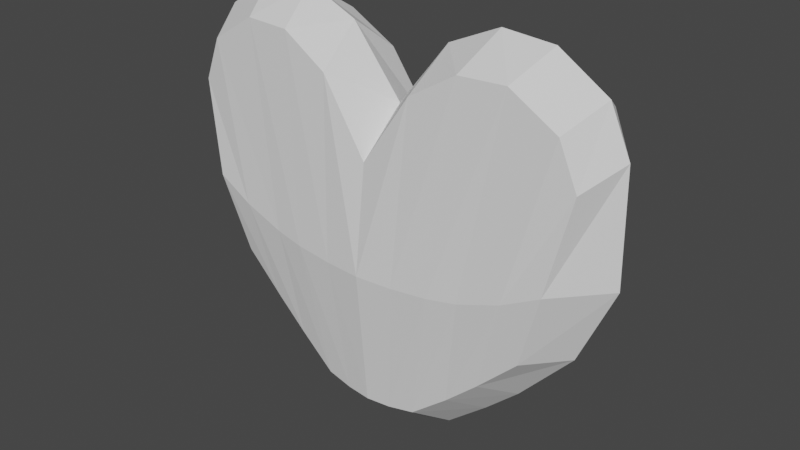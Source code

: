 # Source: heart.blend  (saved by Blender 2.81.16; exported with 4.5.12 LTS)
import bpy
from mathutils import Matrix  # noqa: F401  (used for matrix-valued properties, if any)

bpy.ops.wm.read_factory_settings(use_empty=True)
scene = bpy.context.scene
scene.name = 'Scene'

# ---- collections
col_collection = bpy.data.collections.new('Collection'); scene.collection.children.link(col_collection)

# ---- world
world_world = bpy.data.worlds.new('World'); scene.world = world_world
world_world.use_nodes = True; world_world.node_tree.nodes.clear()
_N = world_world.node_tree.nodes; _L = world_world.node_tree.links
n0 = _N.new('ShaderNodeOutputWorld'); n0.name = 'World Output'; n0.location = (300, 300)
n1 = _N.new('ShaderNodeBackground'); n1.name = 'Background'; n1.location = (10, 300)
n1.inputs[0].default_value = (0.05088, 0.05088, 0.05088, 1.0)
_L.new(n1.outputs[0], n0.inputs[0])
n0.is_active_output = True
world_world.color = (0.05088, 0.05088, 0.05088)
world_world.use_sun_shadow = False
world_world.sun_shadow_jitter_overblur = 0.0

# ---- meshes
me_cube_001 = bpy.data.meshes.new('Cube.001')
me_cube_001.from_pydata([(-0.8646, -0.5, -0.2059), (-1.1, -0.5, 0.763), (-0.8646, 0.5, -0.2059), (-1.1, 0.5, 0.763), (-1.033, -6.704e-08, -0.2152), (-0.9933, -0.6096, 0.237), (-1.21, -3.111e-08, 0.8726), (-0.9933, 0.6096, 0.237), (-1.223, -4.395e-08, 0.237), (-0.1341, 0.5822, -0.7889), (-0.2773, 0.5548, -0.7617), (-0.4753, 0.5274, -0.5932), (-0.75, 0.5274, 1.176), (-0.5, 0.5548, 1.169), (-0.25, 0.5822, 1.008), (-0.4753, -0.5274, -0.5932), (-0.2773, -0.5548, -0.7617), (-0.1341, -0.5822, -0.7889), (-0.25, -0.5822, 1.008), (-0.5, -0.5548, 1.169), (-0.75, -0.5274, 1.176), (-0.5638, 0.6671, 0.04558), (-0.4032, 0.7045, 0.01823), (-0.2016, 0.732, 2.794e-09), (-0.5638, -0.6671, 0.04558), (-0.4032, -0.7045, 0.01823), (-0.2016, -0.732, 3.027e-09), (-0.5574, -9.272e-09, -0.7329), (-0.3321, 5.632e-09, -0.9315), (-0.1615, 1.553e-09, -0.9888), (-0.8322, -5.071e-08, 1.316), (-0.5548, -3.846e-08, 1.339), (-0.2774, -2.622e-08, 1.208), (-0.6472, 0.5137, -0.4292), (-1.003, -0.5137, 1.01), (-1.003, 0.5137, 1.01), (-0.6472, -0.5137, -0.4292), (-0.7922, 0.6383, 0.1276), (-0.7922, -0.6383, 0.1276), (-0.743, -2.744e-08, -0.5538), (-1.098, -4.642e-08, 1.135), (0.8646, -0.5, -0.2059), (1.1, -0.5, 0.763), (0.8646, 0.5, -0.2059), (1.1, 0.5, 0.763), (1.033, -6.704e-08, -0.2152), (0.9933, -0.6096, 0.237), (1.21, -3.111e-08, 0.8726), (0.9933, 0.6096, 0.237), (0.0, 0.6096, -0.7933), (0.0, 0.6096, 0.6096), (0.0, -0.6096, -0.7933), (0.0, -0.6096, 0.6096), (1.223, -4.395e-08, 0.237), (0.0, 0.7695, 4.657e-09), (0.0, -0.7695, 4.657e-09), (0.0, -5.588e-09, -1.023), (0.0, -1.397e-08, 0.8395), (0.1341, 0.5822, -0.7889), (0.2773, 0.5548, -0.7617), (0.4753, 0.5274, -0.5932), (0.75, 0.5274, 1.176), (0.5, 0.5548, 1.169), (0.25, 0.5822, 1.008), (0.4753, -0.5274, -0.5932), (0.2773, -0.5548, -0.7617), (0.1341, -0.5822, -0.7889), (0.25, -0.5822, 1.008), (0.5, -0.5548, 1.169), (0.75, -0.5274, 1.176), (0.5638, 0.6671, 0.04558), (0.4032, 0.7045, 0.01823), (0.2016, 0.732, 2.794e-09), (0.5638, -0.6671, 0.04558), (0.4032, -0.7045, 0.01823), (0.2016, -0.732, 3.027e-09), (0.5574, -9.272e-09, -0.7329), (0.3321, 5.632e-09, -0.9315), (0.1615, 1.553e-09, -0.9888), (0.8322, -5.071e-08, 1.316), (0.5548, -3.846e-08, 1.339), (0.2774, -2.622e-08, 1.208), (0.6472, 0.5137, -0.4292), (1.003, -0.5137, 1.01), (1.003, 0.5137, 1.01), (0.6472, -0.5137, -0.4292), (0.7922, 0.6383, 0.1276), (0.7922, -0.6383, 0.1276), (0.743, -2.744e-08, -0.5538), (1.098, -4.642e-08, 1.135)], [], [(0, 5, 8, 4), (5, 1, 6, 8), (8, 6, 3, 7), (4, 8, 7, 2), (9, 23, 54, 49), (23, 14, 50, 54), (38, 34, 1, 5), (36, 38, 5, 0), (9, 49, 56, 29), (29, 56, 51, 17), (35, 3, 6, 40), (40, 6, 1, 34), (57, 32, 18, 52), (32, 31, 19, 18), (31, 30, 20, 19), (50, 14, 32, 57), (14, 13, 31, 32), (13, 12, 30, 31), (39, 27, 15, 36), (27, 28, 16, 15), (28, 29, 17, 16), (33, 11, 27, 39), (11, 10, 28, 27), (10, 9, 29, 28), (51, 55, 26, 17), (17, 26, 25, 16), (16, 25, 24, 15), (55, 52, 18, 26), (26, 18, 19, 25), (25, 19, 20, 24), (37, 35, 12, 21), (21, 12, 13, 22), (22, 13, 14, 23), (33, 37, 21, 11), (11, 21, 22, 10), (10, 22, 23, 9), (2, 7, 37, 33), (7, 3, 35, 37), (2, 33, 39, 4), (4, 39, 36, 0), (30, 40, 34, 20), (12, 35, 40, 30), (15, 24, 38, 36), (24, 20, 34, 38), (41, 45, 53, 46), (46, 53, 47, 42), (53, 48, 44, 47), (45, 43, 48, 53), (58, 49, 54, 72), (72, 54, 50, 63), (87, 46, 42, 83), (85, 41, 46, 87), (58, 78, 56, 49), (78, 66, 51, 56), (84, 89, 47, 44), (89, 83, 42, 47), (57, 52, 67, 81), (81, 67, 68, 80), (80, 68, 69, 79), (50, 57, 81, 63), (63, 81, 80, 62), (62, 80, 79, 61), (88, 85, 64, 76), (76, 64, 65, 77), (77, 65, 66, 78), (82, 88, 76, 60), (60, 76, 77, 59), (59, 77, 78, 58), (51, 66, 75, 55), (66, 65, 74, 75), (65, 64, 73, 74), (55, 75, 67, 52), (75, 74, 68, 67), (74, 73, 69, 68), (86, 70, 61, 84), (70, 71, 62, 61), (71, 72, 63, 62), (82, 60, 70, 86), (60, 59, 71, 70), (59, 58, 72, 71), (43, 82, 86, 48), (48, 86, 84, 44), (43, 45, 88, 82), (45, 41, 85, 88), (79, 69, 83, 89), (61, 79, 89, 84), (64, 85, 87, 73), (73, 87, 83, 69)])
_uv = me_cube_001.uv_layers.new(name='UVMap')
_uv.uv.foreach_set('vector', [0.375, 0.0, 0.5, 0.0, 0.5, 0.125, 0.375, 0.125, 0.5, 0.0, 0.625, 0.0, 0.625, 0.125, 0.5, 0.125, 0.5, 0.125, 0.625, 0.125, 0.625, 0.25, 0.5, 0.25, 0.375, 0.125, 0.5, 0.125, 0.5, 0.25, 0.375, 0.25, 0.3711, 0.3398, 0.5, 0.3424, 0.5, 0.3733, 0.3698, 0.3698, 0.5, 0.3424, 0.6289, 0.3398, 0.6302, 0.3698, 0.5, 0.3733, 0.5, 0.9846, 0.6257, 0.985, 0.625, 1.0, 0.5, 1.0, 0.3743, 0.985, 0.5, 0.9846, 0.5, 1.0, 0.375, 1.0, 0.2148, 0.4961, 0.2448, 0.4948, 0.2483, 0.625, 0.2174, 0.625, 0.2174, 0.625, 0.2483, 0.625, 0.2448, 0.7552, 0.2148, 0.7539, 0.86, 0.4993, 0.875, 0.5, 0.875, 0.625, 0.8596, 0.625, 0.8596, 0.625, 0.875, 0.625, 0.875, 0.75, 0.86, 0.7507, 0.7517, 0.625, 0.7826, 0.625, 0.7852, 0.7539, 0.7552, 0.7552, 0.7826, 0.625, 0.8134, 0.625, 0.8151, 0.7526, 0.7852, 0.7539, 0.8134, 0.625, 0.8442, 0.625, 0.8451, 0.7513, 0.8151, 0.7526, 0.7552, 0.4948, 0.7852, 0.4961, 0.7826, 0.625, 0.7517, 0.625, 0.7852, 0.4961, 0.8151, 0.4974, 0.8134, 0.625, 0.7826, 0.625, 0.8151, 0.4974, 0.8451, 0.4987, 0.8442, 0.625, 0.8134, 0.625, 0.1404, 0.625, 0.1558, 0.625, 0.1549, 0.7513, 0.14, 0.7507, 0.1558, 0.625, 0.1866, 0.625, 0.1849, 0.7526, 0.1549, 0.7513, 0.1866, 0.625, 0.2174, 0.625, 0.2148, 0.7539, 0.1849, 0.7526, 0.14, 0.4993, 0.1549, 0.4987, 0.1558, 0.625, 0.1404, 0.625, 0.1549, 0.4987, 0.1849, 0.4974, 0.1866, 0.625, 0.1558, 0.625, 0.1849, 0.4974, 0.2148, 0.4961, 0.2174, 0.625, 0.1866, 0.625, 0.3698, 0.8802, 0.5, 0.8767, 0.5, 0.9076, 0.3711, 0.9102, 0.3711, 0.9102, 0.5, 0.9076, 0.5, 0.9384, 0.3724, 0.9401, 0.3724, 0.9401, 0.5, 0.9384, 0.5, 0.9692, 0.3737, 0.9701, 0.5, 0.8767, 0.6302, 0.8802, 0.6289, 0.9102, 0.5, 0.9076, 0.5, 0.9076, 0.6289, 0.9102, 0.6276, 0.9401, 0.5, 0.9384, 0.5, 0.9384, 0.6276, 0.9401, 0.6263, 0.9701, 0.5, 0.9692, 0.5, 0.2654, 0.6257, 0.265, 0.6263, 0.2799, 0.5, 0.2808, 0.5, 0.2808, 0.6263, 0.2799, 0.6276, 0.3099, 0.5, 0.3116, 0.5, 0.3116, 0.6276, 0.3099, 0.6289, 0.3398, 0.5, 0.3424, 0.3743, 0.265, 0.5, 0.2654, 0.5, 0.2808, 0.3737, 0.2799, 0.3737, 0.2799, 0.5, 0.2808, 0.5, 0.3116, 0.3724, 0.3099, 0.3724, 0.3099, 0.5, 0.3116, 0.5, 0.3424, 0.3711, 0.3398, 0.375, 0.25, 0.5, 0.25, 0.5, 0.2654, 0.3743, 0.265, 0.5, 0.25, 0.625, 0.25, 0.6257, 0.265, 0.5, 0.2654, 0.125, 0.5, 0.14, 0.4993, 0.1404, 0.625, 0.125, 0.625, 0.125, 0.625, 0.1404, 0.625, 0.14, 0.7507, 0.125, 0.75, 0.8442, 0.625, 0.8596, 0.625, 0.86, 0.7507, 0.8451, 0.7513, 0.8451, 0.4987, 0.86, 0.4993, 0.8596, 0.625, 0.8442, 0.625, 0.3737, 0.9701, 0.5, 0.9692, 0.5, 0.9846, 0.3743, 0.985, 0.5, 0.9692, 0.6263, 0.9701, 0.6257, 0.985, 0.5, 0.9846, 0.375, 0.0, 0.375, 0.125, 0.5, 0.125, 0.5, 0.0, 0.5, 0.0, 0.5, 0.125, 0.625, 0.125, 0.625, 0.0, 0.5, 0.125, 0.5, 0.25, 0.625, 0.25, 0.625, 0.125, 0.375, 0.125, 0.375, 0.25, 0.5, 0.25, 0.5, 0.125, 0.3711, 0.3398, 0.3698, 0.3698, 0.5, 0.3733, 0.5, 0.3424, 0.5, 0.3424, 0.5, 0.3733, 0.6302, 0.3698, 0.6289, 0.3398, 0.5, 0.9846, 0.5, 1.0, 0.625, 1.0, 0.6257, 0.985, 0.3743, 0.985, 0.375, 1.0, 0.5, 1.0, 0.5, 0.9846, 0.2148, 0.4961, 0.2174, 0.625, 0.2483, 0.625, 0.2448, 0.4948, 0.2174, 0.625, 0.2148, 0.7539, 0.2448, 0.7552, 0.2483, 0.625, 0.86, 0.4993, 0.8596, 0.625, 0.875, 0.625, 0.875, 0.5, 0.8596, 0.625, 0.86, 0.7507, 0.875, 0.75, 0.875, 0.625, 0.7517, 0.625, 0.7552, 0.7552, 0.7852, 0.7539, 0.7826, 0.625, 0.7826, 0.625, 0.7852, 0.7539, 0.8151, 0.7526, 0.8134, 0.625, 0.8134, 0.625, 0.8151, 0.7526, 0.8451, 0.7513, 0.8442, 0.625, 0.7552, 0.4948, 0.7517, 0.625, 0.7826, 0.625, 0.7852, 0.4961, 0.7852, 0.4961, 0.7826, 0.625, 0.8134, 0.625, 0.8151, 0.4974, 0.8151, 0.4974, 0.8134, 0.625, 0.8442, 0.625, 0.8451, 0.4987, 0.1404, 0.625, 0.14, 0.7507, 0.1549, 0.7513, 0.1558, 0.625, 0.1558, 0.625, 0.1549, 0.7513, 0.1849, 0.7526, 0.1866, 0.625, 0.1866, 0.625, 0.1849, 0.7526, 0.2148, 0.7539, 0.2174, 0.625, 0.14, 0.4993, 0.1404, 0.625, 0.1558, 0.625, 0.1549, 0.4987, 0.1549, 0.4987, 0.1558, 0.625, 0.1866, 0.625, 0.1849, 0.4974, 0.1849, 0.4974, 0.1866, 0.625, 0.2174, 0.625, 0.2148, 0.4961, 0.3698, 0.8802, 0.3711, 0.9102, 0.5, 0.9076, 0.5, 0.8767, 0.3711, 0.9102, 0.3724, 0.9401, 0.5, 0.9384, 0.5, 0.9076, 0.3724, 0.9401, 0.3737, 0.9701, 0.5, 0.9692, 0.5, 0.9384, 0.5, 0.8767, 0.5, 0.9076, 0.6289, 0.9102, 0.6302, 0.8802, 0.5, 0.9076, 0.5, 0.9384, 0.6276, 0.9401, 0.6289, 0.9102, 0.5, 0.9384, 0.5, 0.9692, 0.6263, 0.9701, 0.6276, 0.9401, 0.5, 0.2654, 0.5, 0.2808, 0.6263, 0.2799, 0.6257, 0.265, 0.5, 0.2808, 0.5, 0.3116, 0.6276, 0.3099, 0.6263, 0.2799, 0.5, 0.3116, 0.5, 0.3424, 0.6289, 0.3398, 0.6276, 0.3099, 0.3743, 0.265, 0.3737, 0.2799, 0.5, 0.2808, 0.5, 0.2654, 0.3737, 0.2799, 0.3724, 0.3099, 0.5, 0.3116, 0.5, 0.2808, 0.3724, 0.3099, 0.3711, 0.3398, 0.5, 0.3424, 0.5, 0.3116, 0.375, 0.25, 0.3743, 0.265, 0.5, 0.2654, 0.5, 0.25, 0.5, 0.25, 0.5, 0.2654, 0.6257, 0.265, 0.625, 0.25, 0.125, 0.5, 0.125, 0.625, 0.1404, 0.625, 0.14, 0.4993, 0.125, 0.625, 0.125, 0.75, 0.14, 0.7507, 0.1404, 0.625, 0.8442, 0.625, 0.8451, 0.7513, 0.86, 0.7507, 0.8596, 0.625, 0.8451, 0.4987, 0.8442, 0.625, 0.8596, 0.625, 0.86, 0.4993, 0.3737, 0.9701, 0.3743, 0.985, 0.5, 0.9846, 0.5, 0.9692, 0.5, 0.9692, 0.5, 0.9846, 0.6257, 0.985, 0.6263, 0.9701])
me_cube_001.use_remesh_fix_poles = True
me_cube_001.use_remesh_preserve_attributes = False
me_cube_001.use_mirror_vertex_groups = False
me_cube_001.update()

# ---- objects
ob_cube = bpy.data.objects.new('Cube', me_cube_001)

# ---- transforms, parenting, visibility, modifiers, constraints
ob_cube.location = (0.0, 0.0, 0.0)
ob_cube.scale = (1.06, 0.453, 1.0)
ob_cube.lineart.crease_threshold = 0.0

# ---- collection membership
col_collection.objects.link(ob_cube)

# ---- scene / render settings (as saved in the file)
scene.frame_start = 1; scene.frame_end = 250; scene.frame_set(1)
scene.render.engine = 'BLENDER_EEVEE_NEXT'
scene.cycles.use_denoising = False
scene.cycles.samples = 128
scene.cycles.sampling_pattern = 'TABULATED_SOBOL'
scene.cycles.use_adaptive_sampling = False
scene.cycles.use_light_tree = False
scene.view_settings.view_transform = 'Filmic'
bpy.context.view_layer.update()

# ---- added for rendering (the .blend has no active camera and no usable light): camera, sun
cam_auto = bpy.data.cameras.new('AutoCamera')
cam_auto.lens = 50.0
cam_auto.sensor_width = 36.0
cam_auto.clip_end = 1000.0
ob_auto_camera = bpy.data.objects.new('AutoCamera', cam_auto)
scene.collection.objects.link(ob_auto_camera)
ob_auto_camera.location = (3.30973, -3.97167, 2.80572)
ob_auto_camera.rotation_euler = (1.09748, -7.21219e-08, 0.694738)
scene.camera = ob_auto_camera
light_auto_sun = bpy.data.lights.new('AutoSun', 'SUN')
light_auto_sun.energy = 3.0
light_auto_sun.angle = 0.0523599
ob_auto_sun = bpy.data.objects.new('AutoSun', light_auto_sun)
scene.collection.objects.link(ob_auto_sun)
ob_auto_sun.rotation_euler = (0.872665, 0.174533, 0.523599)
bpy.context.view_layer.update()
